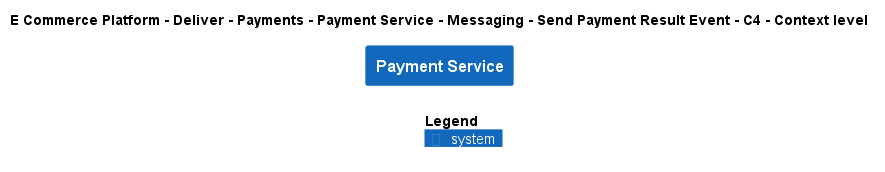

The diagram above was rendered by PlantUML. Its source (embedded in the PNG):
@startuml
!include ..\..\..\..\..\..\..\..\..\.c4s\C4_Context.puml

AddElementTag("c4interflow:lifecycle:new", $bgColor=green, $fontColor=#ffffff, $borderColor=green, $shadowing="False")
AddElementTag("c4interflow:lifecycle:changed", $bgColor=orange, $fontColor=#ffffff, $borderColor=orange, $shadowing="False")
AddElementTag("c4interflow:lifecycle:removed", $bgColor=red, $fontColor=#ffffff, $borderColor=red, $shadowing="False")

AddRelTag("c4interflow:lifecycle:new", $textColor=green, $lineColor=green)
AddRelTag("c4interflow:lifecycle:changed", $textColor=orange, $lineColor=orange)
AddRelTag("c4interflow:lifecycle:removed", $textColor=red, $lineColor=red)

SHOW_PERSON_PORTRAIT()
LAYOUT_TOP_DOWN()

skinparam linetype polyline

title E Commerce Platform - Deliver - Payments - Payment Service - Messaging - Send Payment Result Event - C4 - Context level

System(ECommercePlatform.Deliver.Payments.SoftwareSystems.PaymentService, "Payment Service", "")



SHOW_LEGEND()
@enduml